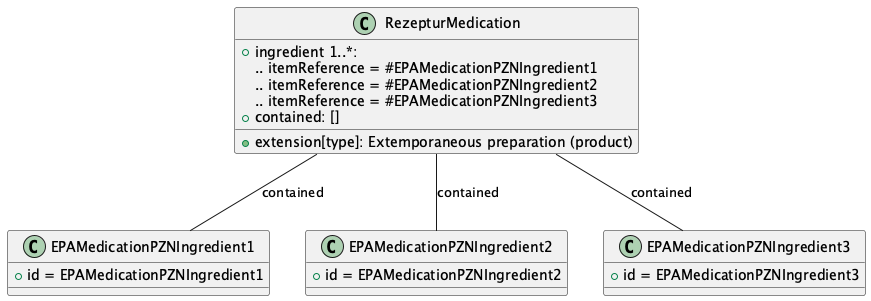

The diagram above was rendered by PlantUML. Its source (embedded in the PNG):
@startuml "schema_referenzen_rezeptur"
class RezepturMedication {
  + extension[type]: Extemporaneous preparation (product)
  + ingredient 1..*:
  .. itemReference = #EPAMedicationPZNIngredient1
  .. itemReference = #EPAMedicationPZNIngredient2
  .. itemReference = #EPAMedicationPZNIngredient3
  + contained: []
}

class EPAMedicationPZNIngredient1 {
  + id = EPAMedicationPZNIngredient1
}
class EPAMedicationPZNIngredient2 {
  + id = EPAMedicationPZNIngredient2
}
class EPAMedicationPZNIngredient3 {
  + id = EPAMedicationPZNIngredient3
}


RezepturMedication -- EPAMedicationPZNIngredient1 : contained
RezepturMedication -- EPAMedicationPZNIngredient2 : contained
RezepturMedication -- EPAMedicationPZNIngredient3 : contained
@enduml